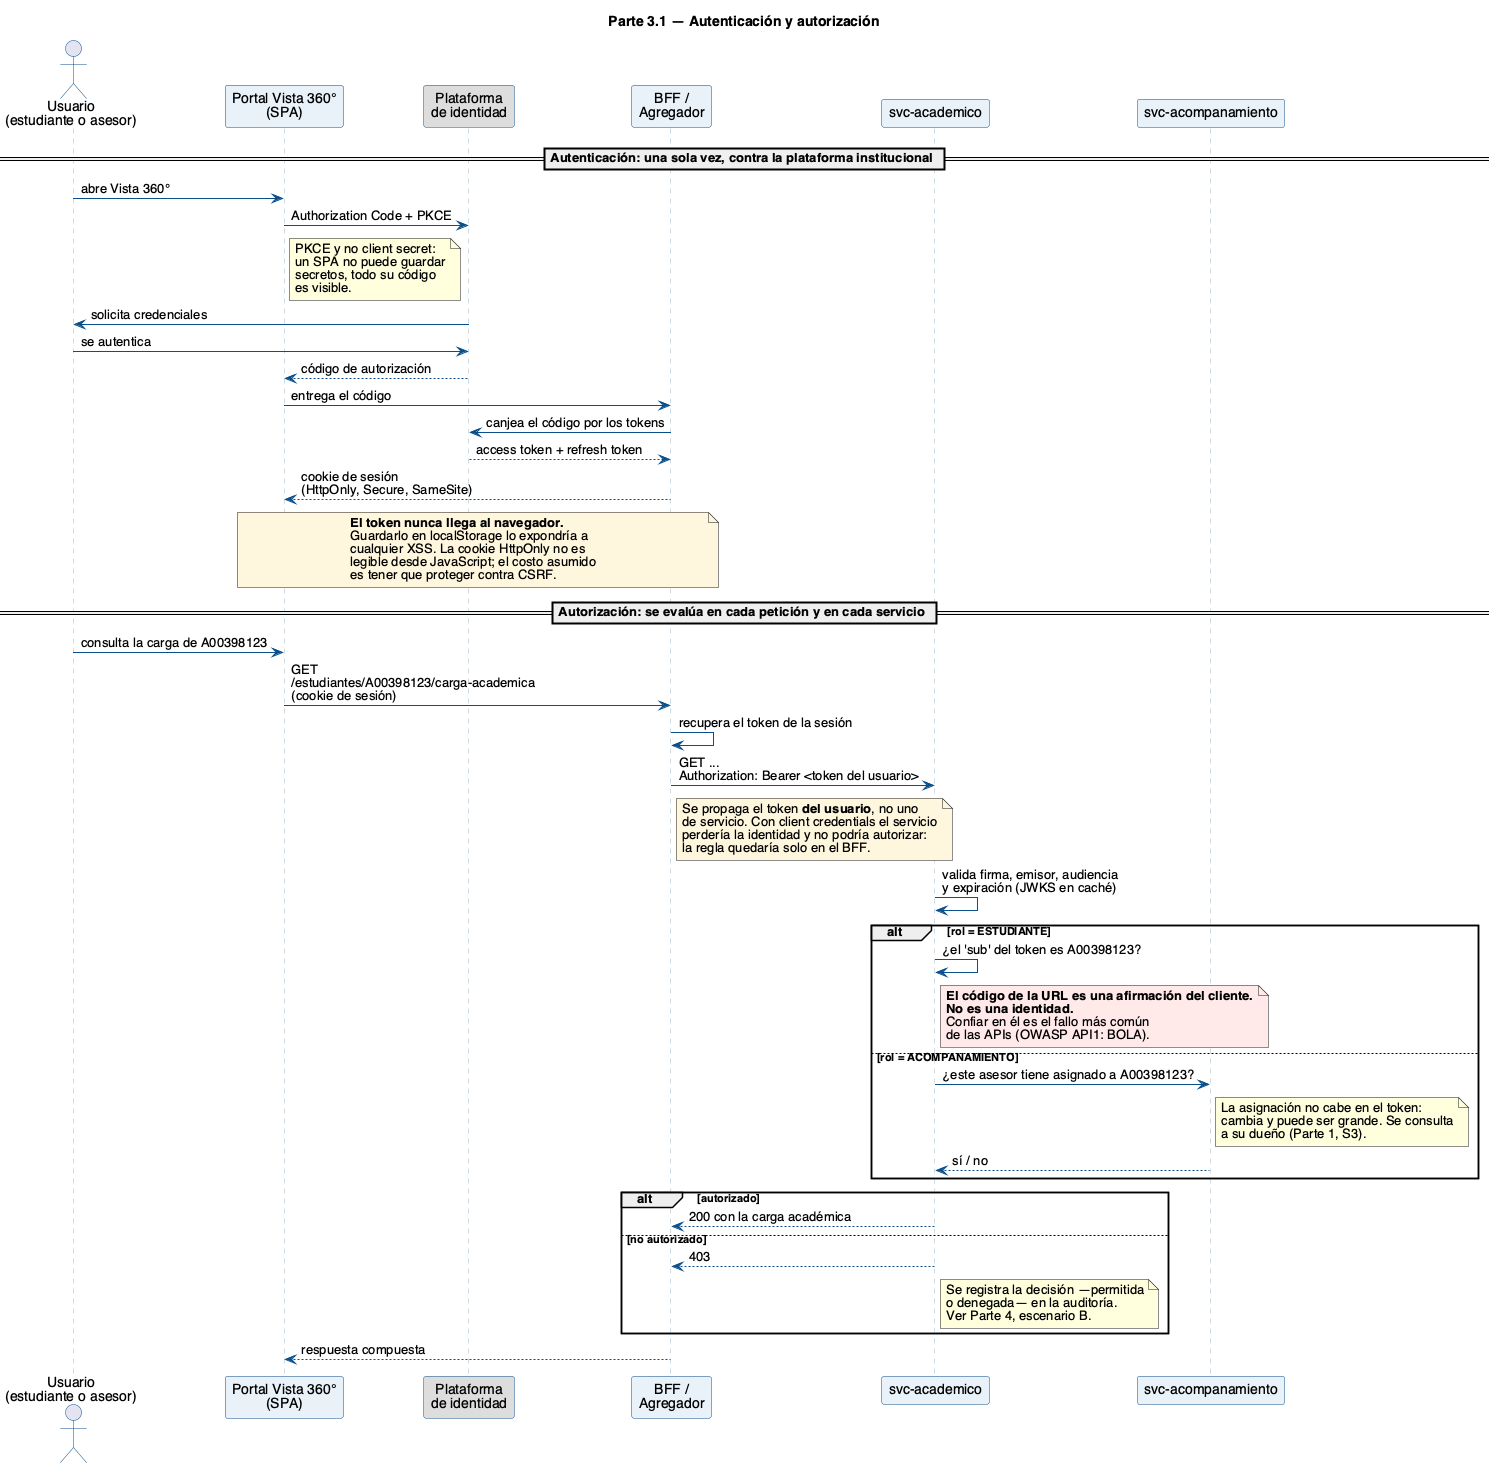

The diagram above was rendered by PlantUML. Its source (embedded in the PNG):
@startuml 04-autenticacion-autorizacion
title Parte 3.1 — Autenticación y autorización

skinparam defaultFontName Helvetica
skinparam sequenceMessageAlign left
skinparam maxMessageSize 260
skinparam sequence {
    ArrowColor #0B4F8A
    LifeLineBorderColor #9AB4C8
    ParticipantBorderColor #0B4F8A
    ParticipantBackgroundColor #E8F0F8
    ActorBorderColor #0B4F8A
}

actor "Usuario\n(estudiante o asesor)" as U
participant "Portal Vista 360°\n(SPA)" as SPA
participant "Plataforma\nde identidad" as IDP #DDDDDD
participant "BFF /\nAgregador" as BFF
participant "svc-academico" as SVC
participant "svc-acompanamiento" as ACOMP

== Autenticación: una sola vez, contra la plataforma institucional ==

U -> SPA: abre Vista 360°
SPA -> IDP: Authorization Code + PKCE
note right of SPA
  PKCE y no client secret:
  un SPA no puede guardar
  secretos, todo su código
  es visible.
end note
IDP -> U: solicita credenciales
U -> IDP: se autentica
IDP --> SPA: código de autorización
SPA -> BFF: entrega el código
BFF -> IDP: canjea el código por los tokens
IDP --> BFF: access token + refresh token
BFF --> SPA: cookie de sesión\n(HttpOnly, Secure, SameSite)

note over BFF, SPA #FFF6DD
  <b>El token nunca llega al navegador.</b>
  Guardarlo en localStorage lo expondría a
  cualquier XSS. La cookie HttpOnly no es
  legible desde JavaScript; el costo asumido
  es tener que proteger contra CSRF.
end note

== Autorización: se evalúa en cada petición y en cada servicio ==

U -> SPA: consulta la carga de A00398123
SPA -> BFF: GET /estudiantes/A00398123/carga-academica\n(cookie de sesión)
BFF -> BFF: recupera el token de la sesión
BFF -> SVC: GET ... \nAuthorization: Bearer <token del usuario>

note right of BFF #FFF6DD
  Se propaga el token <b>del usuario</b>, no uno
  de servicio. Con client credentials el servicio
  perdería la identidad y no podría autorizar:
  la regla quedaría solo en el BFF.
end note

SVC -> SVC: valida firma, emisor, audiencia\ny expiración (JWKS en caché)

alt rol = ESTUDIANTE
    SVC -> SVC: ¿el 'sub' del token es A00398123?
    note right of SVC #FFE8E8
      <b>El código de la URL es una afirmación del cliente.</b>
      <b>No es una identidad.</b>
      Confiar en él es el fallo más común
      de las APIs (OWASP API1: BOLA).
    end note
else rol = ACOMPANAMIENTO
    SVC -> ACOMP: ¿este asesor tiene asignado a A00398123?
    note right of ACOMP
      La asignación no cabe en el token:
      cambia y puede ser grande. Se consulta
      a su dueño (Parte 1, S3).
    end note
    ACOMP --> SVC: sí / no
end

alt autorizado
    SVC --> BFF: 200 con la carga académica
else no autorizado
    SVC --> BFF: 403
    note right of SVC
      Se registra la decisión —permitida
      o denegada— en la auditoría.
      Ver Parte 4, escenario B.
    end note
end
BFF --> SPA: respuesta compuesta
@enduml